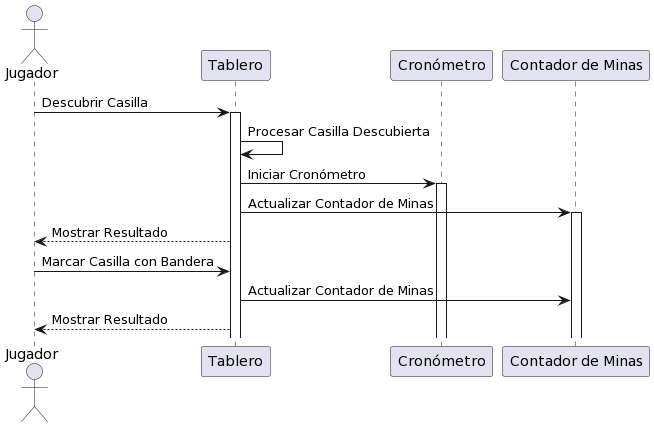

The diagram above was rendered by PlantUML. Its source (embedded in the PNG):
@startuml
actor Jugador
participant "Tablero" as Tablero
participant "Cronómetro" as Cronometro
participant "Contador de Minas" as ContadorMina

Jugador -> Tablero: Descubrir Casilla
activate Tablero
Tablero -> Tablero: Procesar Casilla Descubierta
Tablero -> Cronometro: Iniciar Cronómetro
activate Cronometro
Tablero -> ContadorMina: Actualizar Contador de Minas
activate ContadorMina
Tablero --> Jugador: Mostrar Resultado

Jugador -> Tablero: Marcar Casilla con Bandera
Tablero -> ContadorMina: Actualizar Contador de Minas
Tablero --> Jugador: Mostrar Resultado
@enduml